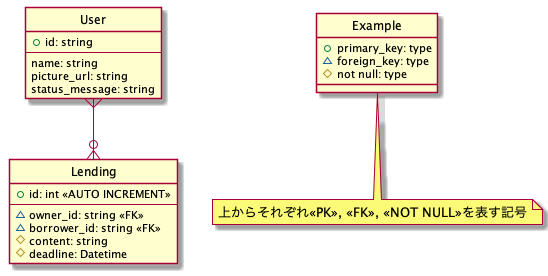

The diagram above was rendered by PlantUML. Its source (embedded in the PNG):
@startuml er

hide circle
skinparam inetype ortho

entity User {
    +id: string
    --
    name: string
    picture_url: string
    status_message: string
}

entity Lending {
    +id: int <<AUTO INCREMENT>>
    --
    ~owner_id: string <<FK>>
    ~borrower_id: string <<FK>>
    #content: string
    #deadline: Datetime
}

User }--o{ Lending

entity Example {
    +primary_key: type
    ~foreign_key: type
    #not null: type  
}
note bottom of Example: 上からそれぞれ<<PK>>, <<FK>>, <<NOT NULL>>を表す記号

@enduml